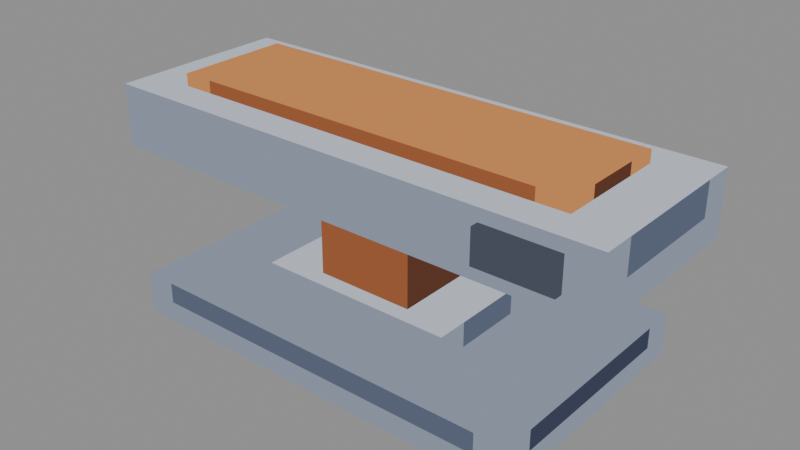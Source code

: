 # Source: press-run-05.blend  (saved by Blender 5.2.44; exported with 4.5.12 LTS)
import bpy
from mathutils import Matrix  # noqa: F401  (used for matrix-valued properties, if any)

bpy.ops.wm.read_factory_settings(use_empty=True)
scene = bpy.context.scene
scene.name = 'Scene'

# ---- materials (node trees are filled in below, after node groups)
mat_pal_steel_2 = bpy.data.materials.new('pal-steel_2')
mat_pal_steel_1 = bpy.data.materials.new('pal-steel_1')
mat_pal_steel_0 = bpy.data.materials.new('pal-steel_0')
mat_pal_steel_3 = bpy.data.materials.new('pal-steel_3')
mat_pal_copper_2 = bpy.data.materials.new('pal-copper_2')
mat_pal_copper_1 = bpy.data.materials.new('pal-copper_1')
mat_pal_copper_0 = bpy.data.materials.new('pal-copper_0')
mat_pal_dim_1 = bpy.data.materials.new('pal-dim_1')

# ---- material node trees
mat_pal_steel_2.use_nodes = True; mat_pal_steel_2.node_tree.nodes.clear()
_N = mat_pal_steel_2.node_tree.nodes; _L = mat_pal_steel_2.node_tree.links
n0 = _N.new('ShaderNodeOutputMaterial'); n0.name = 'Material Output'; n0.location = (0, 0)
n1 = _N.new('ShaderNodeEmission'); n1.name = 'Emission'; n1.location = (0, 0)
n1.inputs[0].default_value = (0.2542, 0.2918, 0.3813, 1.0)
_L.new(n1.outputs[0], n0.inputs[0])
n0.is_active_output = True
mat_pal_steel_1.use_nodes = True; mat_pal_steel_1.node_tree.nodes.clear()
_N = mat_pal_steel_1.node_tree.nodes; _L = mat_pal_steel_1.node_tree.links
n0 = _N.new('ShaderNodeOutputMaterial'); n0.name = 'Material Output'; n0.location = (0, 0)
n1 = _N.new('ShaderNodeEmission'); n1.name = 'Emission'; n1.location = (0, 0)
n1.inputs[0].default_value = (0.1022, 0.1248, 0.1878, 1.0)
_L.new(n1.outputs[0], n0.inputs[0])
n0.is_active_output = True
mat_pal_steel_0.use_nodes = True; mat_pal_steel_0.node_tree.nodes.clear()
_N = mat_pal_steel_0.node_tree.nodes; _L = mat_pal_steel_0.node_tree.links
n0 = _N.new('ShaderNodeOutputMaterial'); n0.name = 'Material Output'; n0.location = (0, 0)
n1 = _N.new('ShaderNodeEmission'); n1.name = 'Emission'; n1.location = (0, 0)
n1.inputs[0].default_value = (0.04519, 0.05448, 0.09306, 1.0)
_L.new(n1.outputs[0], n0.inputs[0])
n0.is_active_output = True
mat_pal_steel_3.use_nodes = True; mat_pal_steel_3.node_tree.nodes.clear()
_N = mat_pal_steel_3.node_tree.nodes; _L = mat_pal_steel_3.node_tree.links
n0 = _N.new('ShaderNodeOutputMaterial'); n0.name = 'Material Output'; n0.location = (0, 0)
n1 = _N.new('ShaderNodeEmission'); n1.name = 'Emission'; n1.location = (0, 0)
n1.inputs[0].default_value = (0.5271, 0.5711, 0.6584, 1.0)
_L.new(n1.outputs[0], n0.inputs[0])
n0.is_active_output = True
mat_pal_copper_2.use_nodes = True; mat_pal_copper_2.node_tree.nodes.clear()
_N = mat_pal_copper_2.node_tree.nodes; _L = mat_pal_copper_2.node_tree.links
n0 = _N.new('ShaderNodeOutputMaterial'); n0.name = 'Material Output'; n0.location = (0, 0)
n1 = _N.new('ShaderNodeEmission'); n1.name = 'Emission'; n1.location = (0, 0)
n1.inputs[0].default_value = (0.6308, 0.2542, 0.08438, 1.0)
_L.new(n1.outputs[0], n0.inputs[0])
n0.is_active_output = True
mat_pal_copper_1.use_nodes = True; mat_pal_copper_1.node_tree.nodes.clear()
_N = mat_pal_copper_1.node_tree.nodes; _L = mat_pal_copper_1.node_tree.links
n0 = _N.new('ShaderNodeOutputMaterial'); n0.name = 'Material Output'; n0.location = (0, 0)
n1 = _N.new('ShaderNodeEmission'); n1.name = 'Emission'; n1.location = (0, 0)
n1.inputs[0].default_value = (0.3231, 0.1046, 0.04231, 1.0)
_L.new(n1.outputs[0], n0.inputs[0])
n0.is_active_output = True
mat_pal_copper_0.use_nodes = True; mat_pal_copper_0.node_tree.nodes.clear()
_N = mat_pal_copper_0.node_tree.nodes; _L = mat_pal_copper_0.node_tree.links
n0 = _N.new('ShaderNodeOutputMaterial'); n0.name = 'Material Output'; n0.location = (0, 0)
n1 = _N.new('ShaderNodeEmission'); n1.name = 'Emission'; n1.location = (0, 0)
n1.inputs[0].default_value = (0.1119, 0.04231, 0.02519, 1.0)
_L.new(n1.outputs[0], n0.inputs[0])
n0.is_active_output = True
mat_pal_dim_1.use_nodes = True; mat_pal_dim_1.node_tree.nodes.clear()
_N = mat_pal_dim_1.node_tree.nodes; _L = mat_pal_dim_1.node_tree.links
n0 = _N.new('ShaderNodeOutputMaterial'); n0.name = 'Material Output'; n0.location = (0, 0)
n1 = _N.new('ShaderNodeEmission'); n1.name = 'Emission'; n1.location = (0, 0)
n1.inputs[0].default_value = (0.06848, 0.07819, 0.107, 1.0)
_L.new(n1.outputs[0], n0.inputs[0])
n0.is_active_output = True

# ---- meshes
me_base = bpy.data.meshes.new('base')
me_base.from_pydata([(-0.5, -0.3, 0.1), (0.5, -0.3, 0.1), (0.5, 0.3, 0.1), (-0.5, 0.3, 0.1), (-0.5, -0.3, 0.0), (-0.425, -0.3, 0.0), (-0.425, -0.3, 0.05), (-0.5, -0.3, 0.05), (-0.5, -0.3, 0.05), (-0.425, -0.3, 0.05), (-0.425, -0.3, 0.1), (-0.5, -0.3, 0.1), (-0.425, -0.3, 0.0), (0.425, -0.3, 0.0), (0.425, -0.3, 0.05), (-0.425, -0.3, 0.05), (-0.425, -0.3, 0.05), (0.425, -0.3, 0.05), (0.425, -0.3, 0.1), (-0.425, -0.3, 0.1), (0.425, -0.3, 0.0), (0.5, -0.3, 0.0), (0.5, -0.3, 0.05), (0.425, -0.3, 0.05), (0.425, -0.3, 0.05), (0.5, -0.3, 0.05), (0.5, -0.3, 0.1), (0.425, -0.3, 0.1), (0.5, -0.3, 0.0), (0.5, -0.225, 0.0), (0.5, -0.225, 0.05), (0.5, -0.3, 0.05), (0.5, -0.3, 0.05), (0.5, -0.225, 0.05), (0.5, -0.225, 0.1), (0.5, -0.3, 0.1), (0.5, -0.225, 0.0), (0.5, 0.225, 0.0), (0.5, 0.225, 0.05), (0.5, -0.225, 0.05), (0.5, -0.225, 0.05), (0.5, 0.225, 0.05), (0.5, 0.225, 0.1), (0.5, -0.225, 0.1), (0.5, 0.225, 0.0), (0.5, 0.3, 0.0), (0.5, 0.3, 0.05), (0.5, 0.225, 0.05), (0.5, 0.225, 0.05), (0.5, 0.3, 0.05), (0.5, 0.3, 0.1), (0.5, 0.225, 0.1), (0.5, 0.3, 0.0), (0.425, 0.3, 0.0), (0.425, 0.3, 0.05), (0.5, 0.3, 0.05), (0.5, 0.3, 0.05), (0.425, 0.3, 0.05), (0.425, 0.3, 0.1), (0.5, 0.3, 0.1), (0.425, 0.3, 0.0), (-0.425, 0.3, 0.0), (-0.425, 0.3, 0.05), (0.425, 0.3, 0.05), (0.425, 0.3, 0.05), (-0.425, 0.3, 0.05), (-0.425, 0.3, 0.1), (0.425, 0.3, 0.1), (-0.425, 0.3, 0.0), (-0.5, 0.3, 0.0), (-0.5, 0.3, 0.05), (-0.425, 0.3, 0.05), (-0.425, 0.3, 0.05), (-0.5, 0.3, 0.05), (-0.5, 0.3, 0.1), (-0.425, 0.3, 0.1), (-0.5, 0.3, 0.0), (-0.5, 0.225, 0.0), (-0.5, 0.225, 0.05), (-0.5, 0.3, 0.05), (-0.5, 0.3, 0.05), (-0.5, 0.225, 0.05), (-0.5, 0.225, 0.1), (-0.5, 0.3, 0.1), (-0.5, 0.225, 0.0), (-0.5, -0.225, 0.0), (-0.5, -0.225, 0.05), (-0.5, 0.225, 0.05), (-0.5, 0.225, 0.05), (-0.5, -0.225, 0.05), (-0.5, -0.225, 0.1), (-0.5, 0.225, 0.1), (-0.5, -0.225, 0.0), (-0.5, -0.3, 0.0), (-0.5, -0.3, 0.05), (-0.5, -0.225, 0.05), (-0.5, -0.225, 0.05), (-0.5, -0.3, 0.05), (-0.5, -0.3, 0.1), (-0.5, -0.225, 0.1)], [], [(0, 3, 2, 1), (4, 5, 6, 7), (8, 9, 10, 11), (12, 13, 14, 15), (16, 17, 18, 19), (20, 21, 22, 23), (24, 25, 26, 27), (28, 29, 30, 31), (32, 33, 34, 35), (36, 37, 38, 39), (40, 41, 42, 43), (44, 45, 46, 47), (48, 49, 50, 51), (52, 53, 54, 55), (56, 57, 58, 59), (60, 61, 62, 63), (64, 65, 66, 67), (68, 69, 70, 71), (72, 73, 74, 75), (76, 77, 78, 79), (80, 81, 82, 83), (84, 85, 86, 87), (88, 89, 90, 91), (92, 93, 94, 95), (96, 97, 98, 99)])
me_base.polygons.foreach_set('material_index', [0, 0, 0, 0, 1, 0, 0, 0, 0, 0, 2, 0, 0, 0, 0, 0, 2, 0, 0, 0, 0, 0, 1, 0, 0])
me_base.materials.append(mat_pal_steel_2)
me_base.materials.append(mat_pal_steel_1)
me_base.materials.append(mat_pal_steel_0)
me_base.update()
me_anvil = bpy.data.meshes.new('anvil')
me_anvil.from_pydata([(-0.24, -0.16, 0.16), (0.24, -0.16, 0.16), (0.24, 0.16, 0.16), (-0.24, 0.16, 0.16), (-0.24, -0.16, 0.1), (-0.165, -0.16, 0.1), (-0.165, -0.16, 0.16), (-0.24, -0.16, 0.16), (-0.165, -0.16, 0.1), (0.165, -0.16, 0.1), (0.165, -0.16, 0.16), (-0.165, -0.16, 0.16), (0.165, -0.16, 0.1), (0.24, -0.16, 0.1), (0.24, -0.16, 0.16), (0.165, -0.16, 0.16), (0.24, -0.16, 0.1), (0.24, -0.085, 0.1), (0.24, -0.085, 0.16), (0.24, -0.16, 0.16), (0.24, -0.085, 0.1), (0.24, 0.085, 0.1), (0.24, 0.085, 0.16), (0.24, -0.085, 0.16), (0.24, 0.085, 0.1), (0.24, 0.16, 0.1), (0.24, 0.16, 0.16), (0.24, 0.085, 0.16), (0.24, 0.16, 0.1), (0.165, 0.16, 0.1), (0.165, 0.16, 0.16), (0.24, 0.16, 0.16), (0.165, 0.16, 0.1), (-0.165, 0.16, 0.1), (-0.165, 0.16, 0.16), (0.165, 0.16, 0.16), (-0.165, 0.16, 0.1), (-0.24, 0.16, 0.1), (-0.24, 0.16, 0.16), (-0.165, 0.16, 0.16), (-0.24, 0.16, 0.1), (-0.24, 0.085, 0.1), (-0.24, 0.085, 0.16), (-0.24, 0.16, 0.16), (-0.24, 0.085, 0.1), (-0.24, -0.085, 0.1), (-0.24, -0.085, 0.16), (-0.24, 0.085, 0.16), (-0.24, -0.085, 0.1), (-0.24, -0.16, 0.1), (-0.24, -0.16, 0.16), (-0.24, -0.085, 0.16)], [], [(0, 3, 2, 1), (4, 5, 6, 7), (8, 9, 10, 11), (12, 13, 14, 15), (16, 19, 18, 17), (20, 23, 22, 21), (24, 27, 26, 25), (28, 29, 30, 31), (32, 33, 34, 35), (36, 37, 38, 39), (40, 43, 42, 41), (44, 47, 46, 45), (48, 51, 50, 49)])
me_anvil.polygons.foreach_set('material_index', [0, 1, 1, 1, 1, 2, 1, 1, 2, 1, 1, 1, 1])
me_anvil.materials.append(mat_pal_steel_3)
me_anvil.materials.append(mat_pal_steel_2)
me_anvil.materials.append(mat_pal_steel_1)
me_anvil.update()
me_stem = bpy.data.meshes.new('stem')
me_stem.from_pydata([(-0.12, -0.12, 0.38), (0.12, -0.12, 0.38), (0.12, 0.12, 0.38), (-0.12, 0.12, 0.38), (-0.12, -0.12, 0.16), (0.12, -0.12, 0.16), (0.12, -0.12, 0.38), (-0.12, -0.12, 0.38), (0.12, -0.12, 0.16), (0.12, 0.12, 0.16), (0.12, 0.12, 0.38), (0.12, -0.12, 0.38), (0.12, 0.12, 0.16), (-0.12, 0.12, 0.16), (-0.12, 0.12, 0.38), (0.12, 0.12, 0.38), (-0.12, 0.12, 0.16), (-0.12, -0.12, 0.16), (-0.12, -0.12, 0.38), (-0.12, 0.12, 0.38)], [], [(0, 1, 2, 3), (4, 7, 6, 5), (8, 11, 10, 9), (12, 15, 14, 13), (16, 19, 18, 17)])
me_stem.polygons.foreach_set('material_index', [0, 1, 2, 2, 1])
me_stem.materials.append(mat_pal_copper_2)
me_stem.materials.append(mat_pal_copper_1)
me_stem.materials.append(mat_pal_copper_0)
me_stem.update()
me_head = bpy.data.meshes.new('head')
me_head.from_pydata([(-0.62, -0.22, 0.51), (0.62, -0.22, 0.51), (0.62, 0.22, 0.51), (-0.62, 0.22, 0.51), (-0.62, -0.22, 0.36), (-0.545, -0.22, 0.36), (-0.545, -0.22, 0.43), (-0.62, -0.22, 0.43), (-0.62, -0.22, 0.43), (-0.545, -0.22, 0.43), (-0.545, -0.22, 0.51), (-0.62, -0.22, 0.51), (-0.545, -0.22, 0.36), (0.545, -0.22, 0.36), (0.545, -0.22, 0.43), (-0.545, -0.22, 0.43), (-0.545, -0.22, 0.43), (0.545, -0.22, 0.43), (0.545, -0.22, 0.51), (-0.545, -0.22, 0.51), (0.545, -0.22, 0.36), (0.62, -0.22, 0.36), (0.62, -0.22, 0.43), (0.545, -0.22, 0.43), (0.545, -0.22, 0.43), (0.62, -0.22, 0.43), (0.62, -0.22, 0.51), (0.545, -0.22, 0.51), (0.62, -0.22, 0.36), (0.62, -0.145, 0.36), (0.62, -0.145, 0.43), (0.62, -0.22, 0.43), (0.62, -0.22, 0.43), (0.62, -0.145, 0.43), (0.62, -0.145, 0.51), (0.62, -0.22, 0.51), (0.62, -0.145, 0.36), (0.62, 0.145, 0.36), (0.62, 0.145, 0.43), (0.62, -0.145, 0.43), (0.62, -0.145, 0.43), (0.62, 0.145, 0.43), (0.62, 0.145, 0.51), (0.62, -0.145, 0.51), (0.62, 0.145, 0.36), (0.62, 0.22, 0.36), (0.62, 0.22, 0.43), (0.62, 0.145, 0.43), (0.62, 0.145, 0.43), (0.62, 0.22, 0.43), (0.62, 0.22, 0.51), (0.62, 0.145, 0.51), (0.62, 0.22, 0.36), (0.545, 0.22, 0.36), (0.545, 0.22, 0.43), (0.62, 0.22, 0.43), (0.62, 0.22, 0.43), (0.545, 0.22, 0.43), (0.545, 0.22, 0.51), (0.62, 0.22, 0.51), (0.545, 0.22, 0.36), (-0.545, 0.22, 0.36), (-0.545, 0.22, 0.43), (0.545, 0.22, 0.43), (0.545, 0.22, 0.43), (-0.545, 0.22, 0.43), (-0.545, 0.22, 0.51), (0.545, 0.22, 0.51), (-0.545, 0.22, 0.36), (-0.62, 0.22, 0.36), (-0.62, 0.22, 0.43), (-0.545, 0.22, 0.43), (-0.545, 0.22, 0.43), (-0.62, 0.22, 0.43), (-0.62, 0.22, 0.51), (-0.545, 0.22, 0.51), (-0.62, 0.22, 0.36), (-0.62, 0.145, 0.36), (-0.62, 0.145, 0.43), (-0.62, 0.22, 0.43), (-0.62, 0.22, 0.43), (-0.62, 0.145, 0.43), (-0.62, 0.145, 0.51), (-0.62, 0.22, 0.51), (-0.62, 0.145, 0.36), (-0.62, -0.145, 0.36), (-0.62, -0.145, 0.43), (-0.62, 0.145, 0.43), (-0.62, 0.145, 0.43), (-0.62, -0.145, 0.43), (-0.62, -0.145, 0.51), (-0.62, 0.145, 0.51), (-0.62, -0.145, 0.36), (-0.62, -0.22, 0.36), (-0.62, -0.22, 0.43), (-0.62, -0.145, 0.43), (-0.62, -0.145, 0.43), (-0.62, -0.22, 0.43), (-0.62, -0.22, 0.51), (-0.62, -0.145, 0.51)], [], [(0, 1, 2, 3), (4, 5, 6, 7), (8, 9, 10, 11), (12, 15, 14, 13), (16, 17, 18, 19), (20, 21, 22, 23), (24, 25, 26, 27), (28, 29, 30, 31), (32, 33, 34, 35), (36, 37, 38, 39), (40, 41, 42, 43), (44, 45, 46, 47), (48, 49, 50, 51), (52, 53, 54, 55), (56, 57, 58, 59), (60, 63, 62, 61), (64, 65, 66, 67), (68, 69, 70, 71), (72, 73, 74, 75), (76, 77, 78, 79), (80, 81, 82, 83), (84, 85, 86, 87), (88, 89, 90, 91), (92, 93, 94, 95), (96, 97, 98, 99)])
me_head.polygons.foreach_set('material_index', [0, 1, 1, 1, 1, 1, 1, 1, 1, 1, 2, 1, 1, 1, 1, 1, 2, 1, 1, 1, 1, 1, 1, 1, 1])
me_head.materials.append(mat_pal_steel_3)
me_head.materials.append(mat_pal_steel_2)
me_head.materials.append(mat_pal_steel_1)
me_head.update()
me_lamp = bpy.data.meshes.new('lamp')
me_lamp.from_pydata([(0.36, -0.24, 0.48), (0.54, -0.24, 0.48), (0.54, -0.21, 0.48), (0.36, -0.21, 0.48), (0.36, -0.24, 0.4), (0.54, -0.24, 0.4), (0.54, -0.24, 0.48), (0.36, -0.24, 0.48), (0.54, -0.24, 0.4), (0.54, -0.21, 0.4), (0.54, -0.21, 0.48), (0.54, -0.24, 0.48), (0.54, -0.21, 0.4), (0.36, -0.21, 0.4), (0.36, -0.21, 0.48), (0.54, -0.21, 0.48), (0.36, -0.21, 0.4), (0.36, -0.24, 0.4), (0.36, -0.24, 0.48), (0.36, -0.21, 0.48)], [], [(0, 1, 2, 3), (4, 5, 6, 7), (8, 9, 10, 11), (12, 13, 14, 15), (16, 19, 18, 17)])
me_lamp.materials.append(mat_pal_dim_1)
me_lamp.update()
me_head_top = bpy.data.meshes.new('head-top')
me_head_top.from_pydata([(-0.5, -0.14, 0.54), (0.5, -0.14, 0.54), (0.5, 0.14, 0.54), (-0.5, 0.14, 0.54), (-0.5, -0.14, 0.51), (-0.425, -0.14, 0.51), (-0.425, -0.14, 0.54), (-0.5, -0.14, 0.54), (-0.425, -0.14, 0.51), (0.425, -0.14, 0.51), (0.425, -0.14, 0.54), (-0.425, -0.14, 0.54), (0.425, -0.14, 0.51), (0.5, -0.14, 0.51), (0.5, -0.14, 0.54), (0.425, -0.14, 0.54), (0.5, -0.14, 0.51), (0.5, -0.065, 0.51), (0.5, -0.065, 0.54), (0.5, -0.14, 0.54), (0.5, -0.065, 0.51), (0.5, 0.065, 0.51), (0.5, 0.065, 0.54), (0.5, -0.065, 0.54), (0.5, 0.065, 0.51), (0.5, 0.14, 0.51), (0.5, 0.14, 0.54), (0.5, 0.065, 0.54), (0.5, 0.14, 0.51), (0.425, 0.14, 0.51), (0.425, 0.14, 0.54), (0.5, 0.14, 0.54), (0.425, 0.14, 0.51), (-0.425, 0.14, 0.51), (-0.425, 0.14, 0.54), (0.425, 0.14, 0.54), (-0.425, 0.14, 0.51), (-0.5, 0.14, 0.51), (-0.5, 0.14, 0.54), (-0.425, 0.14, 0.54), (-0.5, 0.14, 0.51), (-0.5, 0.065, 0.51), (-0.5, 0.065, 0.54), (-0.5, 0.14, 0.54), (-0.5, 0.065, 0.51), (-0.5, -0.065, 0.51), (-0.5, -0.065, 0.54), (-0.5, 0.065, 0.54), (-0.5, -0.065, 0.51), (-0.5, -0.14, 0.51), (-0.5, -0.14, 0.54), (-0.5, -0.065, 0.54)], [], [(0, 1, 2, 3), (4, 5, 6, 7), (8, 9, 10, 11), (12, 13, 14, 15), (16, 17, 18, 19), (20, 21, 22, 23), (24, 25, 26, 27), (28, 29, 30, 31), (32, 33, 34, 35), (36, 37, 38, 39), (40, 41, 42, 43), (44, 45, 46, 47), (48, 49, 50, 51)])
me_head_top.polygons.foreach_set('material_index', [0, 0, 1, 0, 0, 2, 0, 0, 2, 0, 0, 1, 0])
me_head_top.materials.append(mat_pal_copper_2)
me_head_top.materials.append(mat_pal_copper_1)
me_head_top.materials.append(mat_pal_copper_0)
me_head_top.update()

# ---- objects
ob_base = bpy.data.objects.new('base', me_base)
ob_anvil = bpy.data.objects.new('anvil', me_anvil)
ob_stem = bpy.data.objects.new('stem', me_stem)
ob_head = bpy.data.objects.new('head', me_head)
ob_lamp = bpy.data.objects.new('lamp', me_lamp)
ob_head_top = bpy.data.objects.new('head-top', me_head_top)

# ---- transforms, parenting, visibility, modifiers, constraints
ob_base.location = (0.0, 0.0, 0.0)
ob_anvil.location = (0.0, 0.0, 0.0)
ob_stem.location = (0.0, 0.0, 0.0)
ob_head.location = (0.0, 0.0, 0.0)
ob_lamp.location = (0.0, 0.0, 0.0)
ob_head_top.location = (0.0, 0.0, 0.0)

# ---- collection membership
scene.collection.objects.link(ob_base)
scene.collection.objects.link(ob_anvil)
scene.collection.objects.link(ob_stem)
scene.collection.objects.link(ob_head)
scene.collection.objects.link(ob_lamp)
scene.collection.objects.link(ob_head_top)

# ---- scene / render settings (as saved in the file)
scene.frame_start = 1; scene.frame_end = 250; scene.frame_set(1)
scene.render.engine = 'BLENDER_EEVEE_NEXT'
scene.render.bake_bias = 0.0
scene.render.bake_samples = 0
scene.render.compositor_device = 'GPU'
scene.eevee.use_volume_custom_range = False
scene.eevee.fast_gi_thickness_near = 0.1
scene.eevee.fast_gi_thickness_far = 0.0
scene.eevee.ray_tracing_options.screen_trace_thickness = 0.1
bpy.context.view_layer.update()

# ---- added for rendering (the .blend has no active camera and no usable light): camera, sun + grey world if the file has none
cam_auto = bpy.data.cameras.new('AutoCamera')
cam_auto.lens = 50.0
cam_auto.sensor_width = 36.0
cam_auto.clip_end = 1000.0
ob_auto_camera = bpy.data.objects.new('AutoCamera', cam_auto)
scene.collection.objects.link(ob_auto_camera)
ob_auto_camera.location = (1.36896, -1.64275, 1.36517)
ob_auto_camera.rotation_euler = (1.09748, -7.21219e-08, 0.694738)
scene.camera = ob_auto_camera
light_auto_sun = bpy.data.lights.new('AutoSun', 'SUN')
light_auto_sun.energy = 3.0
light_auto_sun.angle = 0.0523599
ob_auto_sun = bpy.data.objects.new('AutoSun', light_auto_sun)
scene.collection.objects.link(ob_auto_sun)
ob_auto_sun.rotation_euler = (0.872665, 0.174533, 0.523599)
if scene.world is None:
    world_auto = bpy.data.worlds.new('AutoWorld')
    world_auto.color = (0.3, 0.3, 0.3)
    scene.world = world_auto
bpy.context.view_layer.update()
